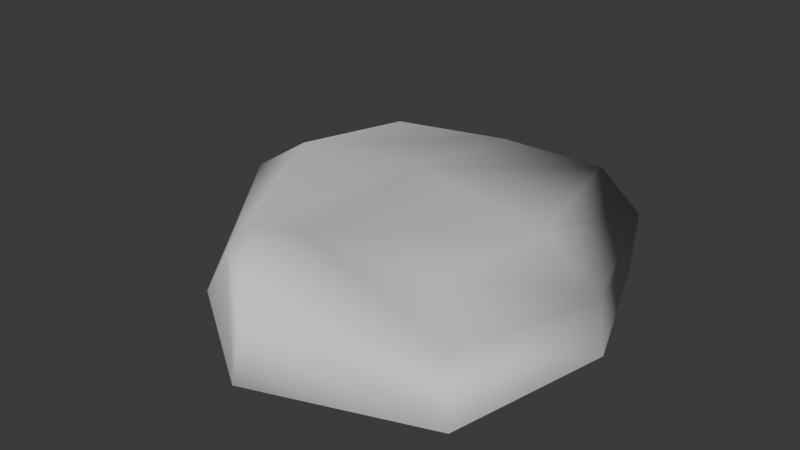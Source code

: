 # Source: rock.blend  (saved by Blender 4.2.66; exported with 4.5.12 LTS)
import bpy
from mathutils import Matrix  # noqa: F401  (used for matrix-valued properties, if any)

bpy.ops.wm.read_factory_settings(use_empty=True)
scene = bpy.context.scene
scene.name = 'Scene'

# ---- collections
col_collection = bpy.data.collections.new('Collection'); scene.collection.children.link(col_collection)

# ---- world
world_world = bpy.data.worlds.new('World'); scene.world = world_world
world_world.use_nodes = True; world_world.node_tree.nodes.clear()
_N = world_world.node_tree.nodes; _L = world_world.node_tree.links
n0 = _N.new('ShaderNodeOutputWorld'); n0.name = 'World Output'; n0.location = (300, 300)
n1 = _N.new('ShaderNodeBackground'); n1.name = 'Background'; n1.location = (10, 300)
n1.inputs[0].default_value = (0.05088, 0.05088, 0.05088, 1.0)
_L.new(n1.outputs[0], n0.inputs[0])
n0.is_active_output = True
world_world.color = (0.05088, 0.05088, 0.05088)
world_world.sun_shadow_jitter_overblur = 0.0

# ---- meshes
me_scene_004 = bpy.data.meshes.new('Scene.004')
me_scene_004.from_pydata([(-65.1, 65.1, 25.74), (-5.588e-07, 60.87, 42.24), (-50.38, 50.38, 40.7), (1.863e-07, 88.42, 25.33), (-69.71, 69.71, 0.6926), (52.42, 52.42, 46.83), (0.0, 93.21, 0.2425), (64.66, 64.66, 25.39), (63.68, 63.68, -0.6796), (-61.42, 6.519e-07, 43.61), (9.313e-08, -1.397e-06, 50.32), (-46.25, -46.25, 28.27), (60.16, -1.676e-06, 40.47), (-1.863e-07, -62.54, 46.37), (49.84, -49.84, 39.07), (69.01, -69.01, 28.89), (-1.863e-07, -94.66, 28.84), (74.63, -74.63, 1.814), (0.0, -101.1, 1.475), (-53.52, -53.52, 16.41), (-59.97, -59.97, -1.525), (84.65, -1.863e-07, 23.21), (88.54, 0.0, -0.4902), (-89.06, 2.794e-07, 25.69), (-98.4, 0.0, 1.055)], [], [(0, 2, 1), (0, 1, 3), (4, 0, 3), (3, 1, 5), (4, 3, 6), (3, 5, 7), (6, 3, 7), (6, 7, 8), (1, 2, 9), (1, 9, 10), (5, 1, 10), (10, 9, 11), (5, 10, 12), (10, 11, 13), (12, 10, 13), (12, 13, 14), (15, 14, 13), (15, 13, 16), (17, 15, 16), (16, 13, 11), (17, 16, 18), (16, 11, 19), (18, 16, 19), (18, 19, 20), (7, 5, 12), (7, 12, 21), (8, 7, 21), (21, 12, 14), (8, 21, 22), (21, 14, 15), (22, 21, 15), (22, 15, 17), (19, 11, 9), (19, 9, 23), (20, 19, 23), (23, 9, 2), (20, 23, 24), (23, 2, 0), (24, 23, 0), (24, 0, 4)])
me_scene_004.polygons.foreach_set('use_smooth', [True] * 40)
_uv = me_scene_004.uv_layers.new(name='UVSet0')
_uv.uv.foreach_set('vector', [0.75, 0.5, 0.875, 0.5, 0.875, 0.625, 0.75, 0.5, 0.875, 0.625, 0.75, 0.625, 0.625, 0.5, 0.75, 0.5, 0.75, 0.625, 0.75, 0.625, 0.875, 0.625, 0.875, 0.75, 0.625, 0.5, 0.75, 0.625, 0.625, 0.625, 0.75, 0.625, 0.875, 0.75, 0.75, 0.75, 0.625, 0.625, 0.75, 0.625, 0.75, 0.75, 0.625, 0.625, 0.75, 0.75, 0.625, 0.75, 0.5, 0.25, 0.625, 0.25, 0.625, 0.375, 0.5, 0.25, 0.625, 0.375, 0.5, 0.375, 0.375, 0.25, 0.5, 0.25, 0.5, 0.375, 0.5, 0.375, 0.625, 0.375, 0.625, 0.5, 0.375, 0.25, 0.5, 0.375, 0.375, 0.375, 0.5, 0.375, 0.625, 0.5, 0.5, 0.5, 0.375, 0.375, 0.5, 0.375, 0.5, 0.5, 0.375, 0.375, 0.5, 0.5, 0.375, 0.5, 0.5, 0.5, 0.625, 0.5, 0.625, 0.625, 0.5, 0.5, 0.625, 0.625, 0.5, 0.625, 0.375, 0.5, 0.5, 0.5, 0.5, 0.625, 0.5, 0.625, 0.625, 0.625, 0.625, 0.75, 0.375, 0.5, 0.5, 0.625, 0.375, 0.625, 0.5, 0.625, 0.625, 0.75, 0.5, 0.75, 0.375, 0.625, 0.5, 0.625, 0.5, 0.75, 0.375, 0.625, 0.5, 0.75, 0.375, 0.75, 0.5, 0.75, 0.625, 0.75, 0.625, 0.875, 0.5, 0.75, 0.625, 0.875, 0.5, 0.875, 0.375, 0.75, 0.5, 0.75, 0.5, 0.875, 0.5, 0.875, 0.625, 0.875, 0.625, 1.0, 0.375, 0.75, 0.5, 0.875, 0.375, 0.875, 0.5, 0.875, 0.625, 1.0, 0.5, 1.0, 0.375, 0.875, 0.5, 0.875, 0.5, 1.0, 0.375, 0.875, 0.5, 1.0, 0.375, 1.0, 0.25, 0.5, 0.375, 0.5, 0.375, 0.625, 0.25, 0.5, 0.375, 0.625, 0.25, 0.625, 0.125, 0.5, 0.25, 0.5, 0.25, 0.625, 0.25, 0.625, 0.375, 0.625, 0.375, 0.75, 0.125, 0.5, 0.25, 0.625, 0.125, 0.625, 0.25, 0.625, 0.375, 0.75, 0.25, 0.75, 0.125, 0.625, 0.25, 0.625, 0.25, 0.75, 0.125, 0.625, 0.25, 0.75, 0.125, 0.75])
me_scene_004.materials.append(None)
me_scene_004.update()
me_scene_004.normals_split_custom_set([tuple(v) for v in zip(*[iter([-0.3092, 0.3407, 0.8879, 0.1078, 0.3968, 0.9116, -0.3423, 0.3731, 0.8623, -0.3092, 0.3407, 0.8879, -0.3423, 0.3731, 0.8623, -0.5248, 0.6762, 0.5171, -0.7007, 0.6717, -0.2404, -0.3092, 0.3407, 0.8879, -0.5248, 0.6762, 0.5171, -0.5248, 0.6762, 0.5171, -0.3423, 0.3731, 0.8623, -0.08098, 0.7106, 0.6989, -0.7007, 0.6717, -0.2404, -0.5248, 0.6762, 0.5171, -0.03841, 0.962, -0.2703, -0.5248, 0.6762, 0.5171, -0.08098, 0.7106, 0.6989, 0.05595, 0.9374, 0.3436, -0.03841, 0.962, -0.2703, -0.5248, 0.6762, 0.5171, 0.05595, 0.9374, 0.3436, -0.03841, 0.962, -0.2703, 0.05595, 0.9374, 0.3436, 0.6596, 0.5689, -0.4912, -0.3423, 0.3731, 0.8623, 0.1078, 0.3968, 0.9116, -0.1375, 0.09617, 0.9858, -0.3423, 0.3731, 0.8623, -0.1375, 0.09617, 0.9858, -0.03804, 0.2282, 0.9729, -0.08098, 0.7106, 0.6989, -0.3423, 0.3731, 0.8623, -0.03804, 0.2282, 0.9729, -0.03804, 0.2282, 0.9729, -0.1375, 0.09617, 0.9858, -0.3269, -0.2227, 0.9185, -0.08098, 0.7106, 0.6989, -0.03804, 0.2282, 0.9729, 0.3493, 0.297, 0.8887, -0.03804, 0.2282, 0.9729, -0.3269, -0.2227, 0.9185, -0.13, 0.1406, 0.9815, 0.3493, 0.297, 0.8887, -0.03804, 0.2282, 0.9729, -0.13, 0.1406, 0.9815, 0.3493, 0.297, 0.8887, -0.13, 0.1406, 0.9815, 0.3301, 0.08146, 0.9404, 0.1686, -0.02629, 0.9853, 0.3301, 0.08146, 0.9404, -0.13, 0.1406, 0.9815, 0.1686, -0.02629, 0.9853, -0.13, 0.1406, 0.9815, 0.5387, -0.6008, 0.5906, 0.7476, -0.5718, -0.3377, 0.1686, -0.02629, 0.9853, 0.5387, -0.6008, 0.5906, 0.5387, -0.6008, 0.5906, -0.13, 0.1406, 0.9815, -0.3269, -0.2227, 0.9185, 0.7476, -0.5718, -0.3377, 0.5387, -0.6008, 0.5906, -0.1543, -0.9286, -0.3375, 0.5387, -0.6008, 0.5906, -0.3269, -0.2227, 0.9185, -0.4629, -0.6834, 0.5646, -0.1543, -0.9286, -0.3375, 0.5387, -0.6008, 0.5906, -0.4629, -0.6834, 0.5646, -0.1543, -0.9286, -0.3375, -0.4629, -0.6834, 0.5646, -0.6519, -0.7088, 0.2694, 0.05595, 0.9374, 0.3436, -0.08098, 0.7106, 0.6989, 0.3493, 0.297, 0.8887, 0.05595, 0.9374, 0.3436, 0.3493, 0.297, 0.8887, 0.6346, 0.6079, 0.4772, 0.6596, 0.5689, -0.4912, 0.05595, 0.9374, 0.3436, 0.6346, 0.6079, 0.4772, 0.6346, 0.6079, 0.4772, 0.3493, 0.297, 0.8887, 0.3301, 0.08146, 0.9404, 0.6596, 0.5689, -0.4912, 0.6346, 0.6079, 0.4772, 0.9857, 0.08813, -0.1435, 0.6346, 0.6079, 0.4772, 0.3301, 0.08146, 0.9404, 0.1686, -0.02629, 0.9853, 0.9857, 0.08813, -0.1435, 0.6346, 0.6079, 0.4772, 0.1686, -0.02629, 0.9853, 0.9857, 0.08813, -0.1435, 0.1686, -0.02629, 0.9853, 0.7476, -0.5718, -0.3377, -0.4629, -0.6834, 0.5646, -0.3269, -0.2227, 0.9185, -0.1375, 0.09617, 0.9858, -0.4629, -0.6834, 0.5646, -0.1375, 0.09617, 0.9858, -0.7953, -0.1208, 0.5941, -0.6519, -0.7088, 0.2694, -0.4629, -0.6834, 0.5646, -0.7953, -0.1208, 0.5941, -0.7953, -0.1208, 0.5941, -0.1375, 0.09617, 0.9858, 0.1078, 0.3968, 0.9116, -0.6519, -0.7088, 0.2694, -0.7953, -0.1208, 0.5941, -0.9351, -0.09921, 0.3403, -0.7953, -0.1208, 0.5941, 0.1078, 0.3968, 0.9116, -0.3092, 0.3407, 0.8879, -0.9351, -0.09921, 0.3403, -0.7953, -0.1208, 0.5941, -0.3092, 0.3407, 0.8879, -0.9351, -0.09921, 0.3403, -0.3092, 0.3407, 0.8879, -0.7007, 0.6717, -0.2404])] * 3)])
me_plane = bpy.data.meshes.new('Plane')
me_plane.from_pydata([(-98.4, 0.0, 1.055), (64.66, 64.66, 25.39), (-69.63, 69.74, 0.3853), (0.0, 93.21, 0.2425), (1.863e-07, 88.42, 25.33), (-29.98, 16.62, -0.6414), (-65.1, 65.1, 25.74), (-89.06, 0.0, 25.69), (0.0, 60.87, 42.24), (-61.42, 6.519e-07, 43.61), (-46.25, -46.25, 28.27), (-53.52, -53.52, 16.41), (-50.38, 50.38, 40.7), (-59.97, -59.97, -1.525), (63.68, 63.68, -0.6796), (88.54, 0.0, -0.4902), (84.65, -1.863e-07, 23.21), (69.01, -69.01, 28.89), (74.63, -74.63, 1.814), (0.0, -101.1, 1.475), (-1.863e-07, -94.66, 28.84), (60.16, 0.0, 40.47), (52.42, 52.42, 46.83), (49.84, -49.84, 39.07), (0.0, -62.54, 46.37), (9.313e-08, 0.0, 50.32)], [], [(0, 2, 3, 5), (0, 5, 13), (13, 7, 0), (13, 11, 7), (7, 11, 10), (6, 2, 0), (2, 6, 4), (4, 6, 12), (1, 14, 3), (14, 1, 16), (18, 15, 16), (18, 17, 20), (11, 13, 19), (18, 19, 15), (19, 13, 15), (5, 15, 13), (15, 5, 14), (5, 3, 14), (9, 12, 6), (25, 9, 10), (11, 20, 24), (20, 17, 23), (17, 16, 21), (16, 1, 22), (1, 4, 8), (8, 12, 9), (25, 21, 22), (21, 25, 24), (17, 18, 16), (24, 25, 10), (8, 25, 22), (25, 8, 9), (23, 21, 24), (7, 9, 6), (9, 7, 10), (10, 11, 24), (24, 20, 23), (23, 17, 21), (21, 16, 22), (22, 1, 8), (8, 4, 12), (3, 2, 4), (7, 6, 0), (4, 1, 3), (15, 14, 16), (19, 18, 20), (20, 11, 19)])
_uv = me_plane.uv_layers.new(name='UVMap')
_uv.uv.foreach_set('vector', [0.0, 0.5, 0.0, 1.0, 1.0, 1.0, 1.0, 0.5, 0.0, 0.0, 1.0, 0.5, 1.0, 0.0, 1.0, 0.0, 0.0, 0.0, 0.0, 0.0, 1.0, 0.0, 0.0, 0.0, 0.0, 0.0, 0.0, 0.0, 0.0, 0.0, 0.0, 0.0, 0.0, 0.0, 0.0, 1.0, 0.0, 0.0, 0.0, 1.0, 0.0, 0.0, 0.0, 0.0, 0.0, 0.0, 0.0, 0.0, 0.0, 0.0, 0.0, 0.0, 0.0, 0.0, 1.0, 1.0, 0.0, 0.0, 0.0, 0.0, 0.0, 0.0, 0.0, 0.0, 0.0, 0.0, 0.0, 0.0, 0.0, 0.0, 0.0, 0.0, 0.0, 0.0, 0.0, 0.0, 1.0, 0.0, 0.0, 0.0, 0.0, 0.0, 0.0, 0.0, 0.0, 0.0, 0.0, 0.0, 1.0, 0.0, 0.0, 0.0, 1.0, 0.5, 0.0, 0.0, 1.0, 0.0, 0.0, 0.0, 1.0, 0.5, 0.0, 0.0, 1.0, 0.5, 1.0, 1.0, 0.0, 0.0, 0.0, 0.0, 0.0, 0.0, 0.0, 0.0, 0.0, 0.0, 0.0, 0.0, 0.0, 0.0, 0.0, 0.0, 0.0, 0.0, 0.0, 0.0, 0.0, 0.0, 0.0, 0.0, 0.0, 0.0, 0.0, 0.0, 0.0, 0.0, 0.0, 0.0, 0.0, 0.0, 0.0, 0.0, 0.0, 0.0, 0.0, 0.0, 0.0, 0.0, 0.0, 0.0, 0.0, 0.0, 0.0, 0.0, 0.0, 0.0, 0.0, 0.0, 0.0, 0.0, 0.0, 0.0, 0.0, 0.0, 0.0, 0.0, 0.0, 0.0, 0.0, 0.0, 0.0, 0.0, 0.0, 0.0, 0.0, 0.0, 0.0, 0.0, 0.0, 0.0, 0.0, 0.0, 0.0, 0.0, 0.0, 0.0, 0.0, 0.0, 0.0, 0.0, 0.0, 0.0, 0.0, 0.0, 0.0, 0.0, 0.0, 0.0, 0.0, 0.0, 0.0, 0.0, 0.0, 0.0, 0.0, 0.0, 0.0, 0.0, 0.0, 0.0, 0.0, 0.0, 0.0, 0.0, 0.0, 0.0, 0.0, 0.0, 0.0, 0.0, 0.0, 0.0, 0.0, 0.0, 0.0, 0.0, 0.0, 0.0, 0.0, 0.0, 0.0, 0.0, 0.0, 0.0, 0.0, 0.0, 0.0, 0.0, 0.0, 0.0, 0.0, 0.0, 0.0, 0.0, 0.0, 0.0, 1.0, 1.0, 0.0, 1.0, 0.0, 0.0, 0.0, 0.0, 0.0, 0.0, 0.0, 0.0, 0.0, 0.0, 0.0, 0.0, 1.0, 1.0, 0.0, 0.0, 0.0, 0.0, 0.0, 0.0, 0.0, 0.0, 0.0, 0.0, 0.0, 0.0, 0.0, 0.0, 0.0, 0.0, 0.0, 0.0])
me_plane.update()
me_plane.normals_split_custom_set([tuple(v) for v in zip(*[iter([-0.881, -0.07763, -0.4668, -0.5873, 0.615, -0.5261, 0.0126, 0.8265, -0.5629, -0.01006, 0.01073, -0.9999, -0.881, -0.07757, -0.4668, -0.01008, 0.01071, -0.9999, -0.6071, -0.6176, -0.5, -0.6072, -0.6175, -0.5, -0.7966, -0.1122, 0.594, -0.881, -0.07756, -0.4668, -0.6072, -0.6175, -0.5, -0.5938, -0.5962, 0.5403, -0.7966, -0.1123, 0.5941, -0.7966, -0.1122, 0.594, -0.5938, -0.5962, 0.5403, -0.4376, -0.4416, 0.7833, -0.5904, 0.6051, 0.5341, -0.5873, 0.6151, -0.5261, -0.881, -0.07765, -0.4667, -0.5873, 0.6151, -0.5261, -0.5904, 0.605, 0.5342, 0.01486, 0.8495, 0.5273, 0.0148, 0.8495, 0.5274, -0.5904, 0.605, 0.5342, -0.3007, 0.2915, 0.9081, 0.6826, 0.6557, 0.3226, 0.5692, 0.5076, -0.6468, 0.01259, 0.8264, -0.5629, 0.5691, 0.5077, -0.6468, 0.6826, 0.6557, 0.3226, 0.8812, 0.04838, 0.4703, 0.6551, -0.5764, -0.4886, 0.8045, 0.06826, -0.59, 0.8812, 0.04835, 0.4702, 0.655, -0.5764, -0.4885, 0.5998, -0.5096, 0.6169, -0.155, -0.8073, 0.5695, -0.5938, -0.5962, 0.5403, -0.6072, -0.6175, -0.5, -0.1232, -0.853, -0.5072, 0.6551, -0.5764, -0.4885, -0.1231, -0.853, -0.5072, 0.8046, 0.06829, -0.5899, -0.123, -0.853, -0.5072, -0.6072, -0.6175, -0.5, 0.8046, 0.06821, -0.5899, -0.0101, 0.01072, -0.9999, 0.8045, 0.0684, -0.5899, -0.6071, -0.6176, -0.5, 0.8046, 0.06825, -0.5899, -0.01007, 0.0107, -0.9999, 0.5692, 0.5077, -0.6468, -0.0101, 0.01068, -0.9999, 0.01258, 0.8265, -0.5629, 0.5692, 0.5076, -0.6468, -0.3556, -0.1175, 0.9272, -0.3008, 0.2914, 0.9081, -0.5904, 0.605, 0.5342, -0.03775, -0.0303, 0.9988, -0.3556, -0.1176, 0.9272, -0.4375, -0.4415, 0.7833, -0.5938, -0.5962, 0.5403, -0.155, -0.8073, 0.5695, -0.1239, -0.3067, 0.9437, -0.155, -0.8073, 0.5694, 0.5998, -0.5096, 0.6169, 0.2401, -0.1897, 0.952, 0.5997, -0.5096, 0.617, 0.8812, 0.04835, 0.4702, 0.39, -0.06016, 0.9188, 0.8812, 0.04842, 0.4703, 0.6826, 0.6557, 0.3226, 0.3432, 0.4018, 0.849, 0.6826, 0.6557, 0.3225, 0.01488, 0.8495, 0.5273, -0.02266, 0.3775, 0.9257, -0.02267, 0.3775, 0.9257, -0.3007, 0.2914, 0.9081, -0.3556, -0.1175, 0.9272, -0.03768, -0.03029, 0.9988, 0.39, -0.06019, 0.9189, 0.3432, 0.4018, 0.849, 0.39, -0.06017, 0.9189, -0.03766, -0.0303, 0.9988, -0.1239, -0.3067, 0.9437, 0.5997, -0.5096, 0.6169, 0.6551, -0.5764, -0.4886, 0.8812, 0.04834, 0.4702, -0.1239, -0.3067, 0.9437, -0.03775, -0.0303, 0.9988, -0.4376, -0.4415, 0.7833, -0.0227, 0.3775, 0.9257, -0.03772, -0.03023, 0.9988, 0.3432, 0.4018, 0.849, -0.03775, -0.03024, 0.9988, -0.02272, 0.3774, 0.9258, -0.3556, -0.1175, 0.9272, 0.2401, -0.1897, 0.952, 0.39, -0.06017, 0.9189, -0.1239, -0.3067, 0.9437, -0.7966, -0.1122, 0.5941, -0.3557, -0.1175, 0.9272, -0.5904, 0.6051, 0.5342, -0.3557, -0.1175, 0.9272, -0.7965, -0.1122, 0.5941, -0.4375, -0.4415, 0.7833, -0.4375, -0.4416, 0.7833, -0.5938, -0.5962, 0.5403, -0.1239, -0.3067, 0.9437, -0.1239, -0.3067, 0.9437, -0.155, -0.8073, 0.5695, 0.2401, -0.1897, 0.952, 0.2401, -0.1897, 0.952, 0.5998, -0.5096, 0.6169, 0.39, -0.06018, 0.9188, 0.3901, -0.06015, 0.9188, 0.8812, 0.0484, 0.4702, 0.3432, 0.4018, 0.849, 0.3432, 0.4018, 0.849, 0.6827, 0.6557, 0.3225, -0.02266, 0.3775, 0.9258, -0.02271, 0.3775, 0.9257, 0.01485, 0.8495, 0.5274, -0.3007, 0.2915, 0.9081, 0.01268, 0.8264, -0.5629, -0.5873, 0.615, -0.5261, 0.01484, 0.8495, 0.5273, -0.7966, -0.1122, 0.5941, -0.5904, 0.605, 0.5341, -0.881, -0.0776, -0.4668, 0.01482, 0.8495, 0.5273, 0.6827, 0.6557, 0.3225, 0.01261, 0.8264, -0.5629, 0.8046, 0.06825, -0.5899, 0.5692, 0.5076, -0.6468, 0.8812, 0.04836, 0.4702, -0.1231, -0.853, -0.5072, 0.6551, -0.5764, -0.4886, -0.1551, -0.8073, 0.5695, -0.155, -0.8072, 0.5695, -0.5939, -0.5962, 0.5403, -0.1231, -0.853, -0.5073])] * 3)])

# ---- objects
ob_rock_wire = bpy.data.objects.new('rock-wire', me_scene_004)
ob_rockwire = bpy.data.objects.new('rockWire', me_plane)

# ---- transforms, parenting, visibility, modifiers, constraints
ob_rock_wire.location = (0.0, 0.0, 0.0)
ob_rock_wire.color = (0.8, 0.8, 0.8, 1.0)
ob_rockwire.location = (0.0, 0.0, 0.0)
ob_rockwire.scale = (0.4742, 0.4742, 0.4742)

# ---- collection membership
col_collection.objects.link(ob_rock_wire)
col_collection.objects.link(ob_rockwire)

# ---- scene / render settings (as saved in the file)
scene.frame_start = 1; scene.frame_end = 250; scene.frame_set(1)
scene.render.engine = 'BLENDER_EEVEE_NEXT'
scene.render.fps = 25
bpy.context.view_layer.update()

# ---- added for rendering (the .blend has no active camera and no usable light): camera, sun
cam_auto = bpy.data.cameras.new('AutoCamera')
cam_auto.lens = 50.0
cam_auto.sensor_width = 36.0
cam_auto.clip_end = 4458.23
ob_auto_camera = bpy.data.objects.new('AutoCamera', cam_auto)
scene.collection.objects.link(ob_auto_camera)
ob_auto_camera.location = (249.101, -308.771, 227.622)
ob_auto_camera.rotation_euler = (1.09748, -7.21219e-08, 0.694738)
scene.camera = ob_auto_camera
light_auto_sun = bpy.data.lights.new('AutoSun', 'SUN')
light_auto_sun.energy = 3.0
light_auto_sun.angle = 0.0523599
ob_auto_sun = bpy.data.objects.new('AutoSun', light_auto_sun)
scene.collection.objects.link(ob_auto_sun)
ob_auto_sun.rotation_euler = (0.872665, 0.174533, 0.523599)
bpy.context.view_layer.update()
